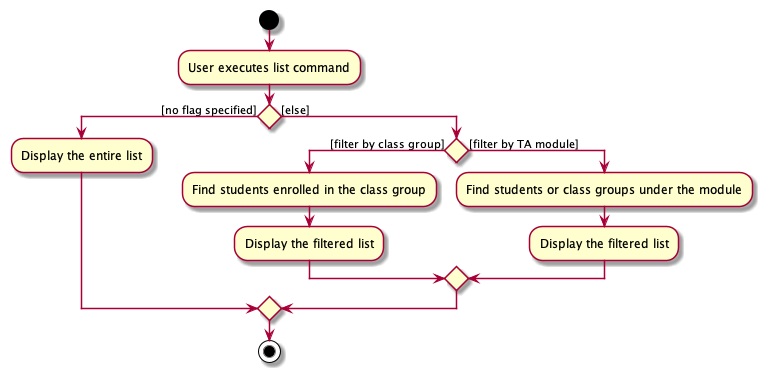

The diagram above was rendered by PlantUML. Its source (embedded in the PNG):
@startuml
start

'Since the beta syntax does not support placing the condition outside the
'diamond we place it as the true branch instead.
:User executes list command;

if () then ([no flag specified])
    :Display the entire list;
else ([else])
    if () then ([filter by class group])
    :Find students enrolled in the class group;
    :Display the filtered list;
    else ([filter by TA module])
    :Find students or class groups under the module;
    :Display the filtered list;
    endif
endif
stop
@enduml